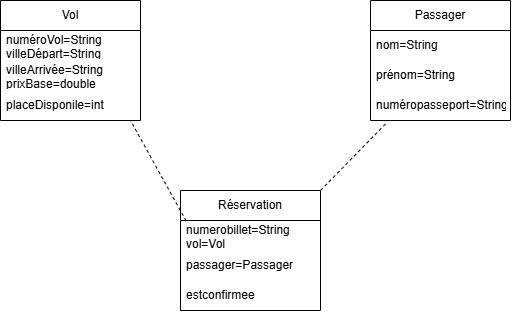

The diagram above was exported from draw.io. Its source (the exported page's mxGraphModel, read from the mxfile embedded in the PNG):
<mxGraphModel dx="1022" dy="564" grid="1" gridSize="10" guides="1" tooltips="1" connect="1" arrows="1" fold="1" page="1" pageScale="1" pageWidth="827" pageHeight="1169" math="0" shadow="0">
  <root>
    <mxCell id="0" />
    <mxCell id="1" parent="0" />
    <mxCell id="2LoLb2zSr9CkXxoM39wJ-1" parent="1" style="swimlane;fontStyle=0;childLayout=stackLayout;horizontal=1;startSize=30;horizontalStack=0;resizeParent=1;resizeParentMax=0;resizeLast=0;collapsible=1;marginBottom=0;whiteSpace=wrap;html=1;" value="Vol" vertex="1">
      <mxGeometry height="120" width="140" x="130" y="320" as="geometry" />
    </mxCell>
    <mxCell id="2LoLb2zSr9CkXxoM39wJ-2" parent="2LoLb2zSr9CkXxoM39wJ-1" style="text;strokeColor=none;fillColor=none;align=left;verticalAlign=middle;spacingLeft=4;spacingRight=4;overflow=hidden;points=[[0,0.5],[1,0.5]];portConstraint=eastwest;rotatable=0;whiteSpace=wrap;html=1;" value="numéroVol=String&lt;div&gt;villeDépart=String&lt;/div&gt;" vertex="1">
      <mxGeometry height="30" width="140" y="30" as="geometry" />
    </mxCell>
    <mxCell id="2LoLb2zSr9CkXxoM39wJ-3" parent="2LoLb2zSr9CkXxoM39wJ-1" style="text;strokeColor=none;fillColor=none;align=left;verticalAlign=middle;spacingLeft=4;spacingRight=4;overflow=hidden;points=[[0,0.5],[1,0.5]];portConstraint=eastwest;rotatable=0;whiteSpace=wrap;html=1;" value="villeArrivée=String&lt;div&gt;&lt;span style=&quot;background-color: transparent; color: light-dark(rgb(0, 0, 0), rgb(255, 255, 255));&quot;&gt;prixBase=double&lt;/span&gt;&lt;/div&gt;" vertex="1">
      <mxGeometry height="30" width="140" y="60" as="geometry" />
    </mxCell>
    <mxCell id="2LoLb2zSr9CkXxoM39wJ-4" parent="2LoLb2zSr9CkXxoM39wJ-1" style="text;strokeColor=none;fillColor=none;align=left;verticalAlign=middle;spacingLeft=4;spacingRight=4;overflow=hidden;points=[[0,0.5],[1,0.5]];portConstraint=eastwest;rotatable=0;whiteSpace=wrap;html=1;" value="placeDisponile=int" vertex="1">
      <mxGeometry height="30" width="140" y="90" as="geometry" />
    </mxCell>
    <mxCell id="2LoLb2zSr9CkXxoM39wJ-5" parent="1" style="swimlane;fontStyle=0;childLayout=stackLayout;horizontal=1;startSize=30;horizontalStack=0;resizeParent=1;resizeParentMax=0;resizeLast=0;collapsible=1;marginBottom=0;whiteSpace=wrap;html=1;" value="Passager" vertex="1">
      <mxGeometry height="120" width="140" x="500" y="320" as="geometry">
        <mxRectangle height="30" width="90" x="500" y="320" as="alternateBounds" />
      </mxGeometry>
    </mxCell>
    <mxCell id="2LoLb2zSr9CkXxoM39wJ-6" parent="2LoLb2zSr9CkXxoM39wJ-5" style="text;strokeColor=none;fillColor=none;align=left;verticalAlign=middle;spacingLeft=4;spacingRight=4;overflow=hidden;points=[[0,0.5],[1,0.5]];portConstraint=eastwest;rotatable=0;whiteSpace=wrap;html=1;" value="nom=String" vertex="1">
      <mxGeometry height="30" width="140" y="30" as="geometry" />
    </mxCell>
    <mxCell id="2LoLb2zSr9CkXxoM39wJ-7" parent="2LoLb2zSr9CkXxoM39wJ-5" style="text;strokeColor=none;fillColor=none;align=left;verticalAlign=middle;spacingLeft=4;spacingRight=4;overflow=hidden;points=[[0,0.5],[1,0.5]];portConstraint=eastwest;rotatable=0;whiteSpace=wrap;html=1;" value="prénom=String" vertex="1">
      <mxGeometry height="30" width="140" y="60" as="geometry" />
    </mxCell>
    <mxCell id="2LoLb2zSr9CkXxoM39wJ-8" parent="2LoLb2zSr9CkXxoM39wJ-5" style="text;strokeColor=none;fillColor=none;align=left;verticalAlign=middle;spacingLeft=4;spacingRight=4;overflow=hidden;points=[[0,0.5],[1,0.5]];portConstraint=eastwest;rotatable=0;whiteSpace=wrap;html=1;" value="numéropasseport=String" vertex="1">
      <mxGeometry height="30" width="140" y="90" as="geometry" />
    </mxCell>
    <mxCell id="2LoLb2zSr9CkXxoM39wJ-9" parent="1" style="swimlane;fontStyle=0;childLayout=stackLayout;horizontal=1;startSize=30;horizontalStack=0;resizeParent=1;resizeParentMax=0;resizeLast=0;collapsible=1;marginBottom=0;whiteSpace=wrap;html=1;" value="Réservation" vertex="1">
      <mxGeometry height="120" width="140" x="310" y="510" as="geometry" />
    </mxCell>
    <mxCell id="2LoLb2zSr9CkXxoM39wJ-10" parent="2LoLb2zSr9CkXxoM39wJ-9" style="text;strokeColor=none;fillColor=none;align=left;verticalAlign=middle;spacingLeft=4;spacingRight=4;overflow=hidden;points=[[0,0.5],[1,0.5]];portConstraint=eastwest;rotatable=0;whiteSpace=wrap;html=1;" value="numerobillet=String&lt;div&gt;vol=Vol&lt;/div&gt;" vertex="1">
      <mxGeometry height="30" width="140" y="30" as="geometry" />
    </mxCell>
    <mxCell id="2LoLb2zSr9CkXxoM39wJ-11" parent="2LoLb2zSr9CkXxoM39wJ-9" style="text;strokeColor=none;fillColor=none;align=left;verticalAlign=middle;spacingLeft=4;spacingRight=4;overflow=hidden;points=[[0,0.5],[1,0.5]];portConstraint=eastwest;rotatable=0;whiteSpace=wrap;html=1;" value="passager=Passager" vertex="1">
      <mxGeometry height="30" width="140" y="60" as="geometry" />
    </mxCell>
    <mxCell id="2LoLb2zSr9CkXxoM39wJ-12" parent="2LoLb2zSr9CkXxoM39wJ-9" style="text;strokeColor=none;fillColor=none;align=left;verticalAlign=middle;spacingLeft=4;spacingRight=4;overflow=hidden;points=[[0,0.5],[1,0.5]];portConstraint=eastwest;rotatable=0;whiteSpace=wrap;html=1;" value="estconfirmee" vertex="1">
      <mxGeometry height="30" width="140" y="90" as="geometry" />
    </mxCell>
    <mxCell id="2LoLb2zSr9CkXxoM39wJ-15" edge="1" parent="1" source="2LoLb2zSr9CkXxoM39wJ-10" style="endArrow=none;dashed=1;html=1;rounded=0;exitX=0.04;exitY=0.013;exitDx=0;exitDy=0;exitPerimeter=0;" value="">
      <mxGeometry height="50" relative="1" width="50" as="geometry">
        <Array as="points" />
        <mxPoint x="210" y="490" as="sourcePoint" />
        <mxPoint x="260" y="440" as="targetPoint" />
      </mxGeometry>
    </mxCell>
    <mxCell id="2LoLb2zSr9CkXxoM39wJ-16" edge="1" parent="1" style="endArrow=none;dashed=1;html=1;rounded=0;entryX=0.123;entryY=1.04;entryDx=0;entryDy=0;entryPerimeter=0;" target="2LoLb2zSr9CkXxoM39wJ-8" value="">
      <mxGeometry height="50" relative="1" width="50" as="geometry">
        <mxPoint x="450" y="510" as="sourcePoint" />
        <mxPoint x="500" y="460" as="targetPoint" />
      </mxGeometry>
    </mxCell>
  </root>
</mxGraphModel>